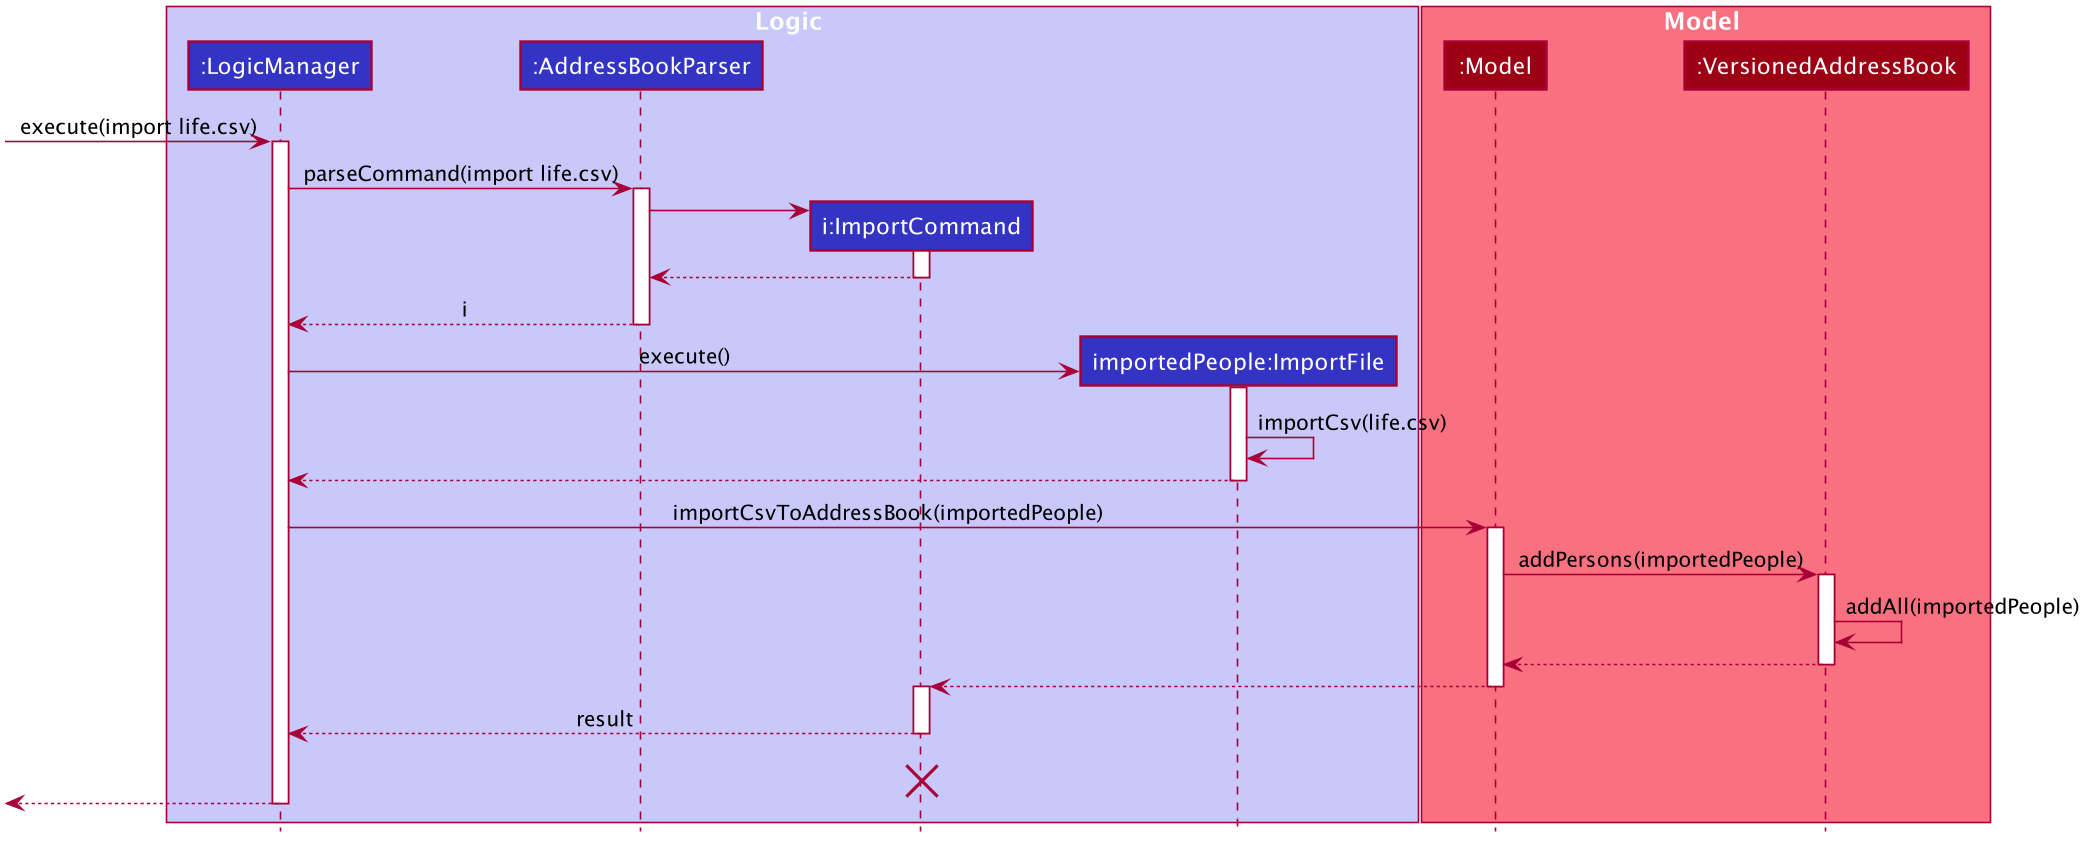

The diagram above was rendered by PlantUML. Its source (embedded in the PNG):
@startuml








skinparam BackgroundColor #FFFFFFF

skinparam Shadowing false

skinparam Class {
    FontColor #FFFFFF
    BorderThickness 1
    BorderColor #FFFFFF
    StereotypeFontColor #FFFFFF
    FontName Arial
}

skinparam Actor {
    BorderColor #000000
    Color #000000
    FontName Arial
}

skinparam Sequence {
    MessageAlign center
    BoxFontSize 15
    BoxPadding 0
    BoxFontColor #FFFFFF
    FontName Arial
}

skinparam Participant {
    FontColor #FFFFFFF
    Padding 20
}

skinparam MinClassWidth 50
skinparam ParticipantPadding 10
skinparam Shadowing false
skinparam DefaultTextAlignment center
skinparam packageStyle Rectangle

hide footbox
hide members
hide circle

box Logic #C8C8FA
participant ":LogicManager" as LogicManager #3333C4
participant ":AddressBookParser" as AddressBookParser #3333C4
participant "i:ImportCommand" as ImportCommand #3333C4
participant "importedPeople:ImportFile" as ImportFile #3333C4
end box

box Model #F97181
participant ":Model" as Model #9D0012
participant ":VersionedAddressBook" as VersionedAddressBook #9D0012
end box
[-> LogicManager : execute(import life.csv)
activate LogicManager

LogicManager -> AddressBookParser : parseCommand(import life.csv)
activate AddressBookParser

create ImportCommand
AddressBookParser -> ImportCommand
activate ImportCommand

ImportCommand --> AddressBookParser
deactivate ImportCommand

AddressBookParser --> LogicManager : i
deactivate AddressBookParser

create ImportFile
LogicManager -> ImportFile : execute()
activate ImportFile

ImportFile -> ImportFile:importCsv(life.csv)
ImportFile --> LogicManager
deactivate ImportFile

LogicManager -> Model : importCsvToAddressBook(importedPeople)
activate Model

Model -> VersionedAddressBook : addPersons(importedPeople)
activate VersionedAddressBook

VersionedAddressBook -> VersionedAddressBook :addAll(importedPeople)
VersionedAddressBook --> Model :
deactivate VersionedAddressBook

Model --> ImportCommand
deactivate Model
activate ImportCommand

ImportCommand --> LogicManager : result
deactivate ImportCommand

ImportCommand -[hidden]-> LogicManager : result
destroy ImportCommand

[<--LogicManager
deactivate LogicManager
@enduml